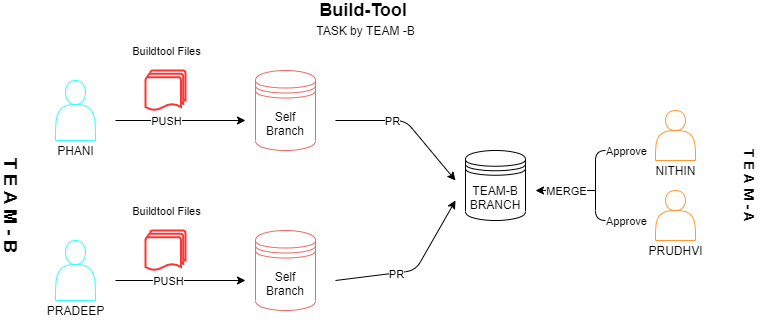

The diagram above was exported from draw.io. Its source (the exported page's mxGraphModel, read from the mxfile embedded in the PNG):
<mxGraphModel dx="899" dy="507" grid="0" gridSize="10" guides="1" tooltips="1" connect="1" arrows="1" fold="1" page="0" pageScale="1" pageWidth="850" pageHeight="1100" background="#FFFFFF" math="0" shadow="0">
  <root>
    <mxCell id="0" />
    <mxCell id="1" parent="0" />
    <mxCell id="Zz1I85nWkrzNHoS06-ME-1" value="" style="shape=actor;whiteSpace=wrap;html=1;strokeColor=#33FFFF;" parent="1" vertex="1">
      <mxGeometry x="80" y="100" width="40" height="60" as="geometry" />
    </mxCell>
    <mxCell id="Zz1I85nWkrzNHoS06-ME-2" value="" style="shape=actor;whiteSpace=wrap;html=1;strokeColor=#33FFFF;" parent="1" vertex="1">
      <mxGeometry x="80" y="260" width="40" height="60" as="geometry" />
    </mxCell>
    <mxCell id="Zz1I85nWkrzNHoS06-ME-3" value="PHANI" style="text;html=1;align=center;verticalAlign=middle;resizable=0;points=[];autosize=1;" parent="1" vertex="1">
      <mxGeometry x="75" y="160" width="50" height="20" as="geometry" />
    </mxCell>
    <mxCell id="Zz1I85nWkrzNHoS06-ME-4" value="PRADEEP&lt;br&gt;" style="text;html=1;align=center;verticalAlign=middle;resizable=0;points=[];autosize=1;" parent="1" vertex="1">
      <mxGeometry x="65" y="320" width="70" height="20" as="geometry" />
    </mxCell>
    <mxCell id="Zz1I85nWkrzNHoS06-ME-5" value="Self Branch" style="shape=datastore;whiteSpace=wrap;html=1;strokeColor=#EA6B66;" parent="1" vertex="1">
      <mxGeometry x="280" y="90" width="60" height="80" as="geometry" />
    </mxCell>
    <mxCell id="Zz1I85nWkrzNHoS06-ME-6" value="Self&lt;br&gt;Branch" style="shape=datastore;whiteSpace=wrap;html=1;strokeColor=#EA6B66;" parent="1" vertex="1">
      <mxGeometry x="280" y="250" width="60" height="80" as="geometry" />
    </mxCell>
    <mxCell id="Zz1I85nWkrzNHoS06-ME-9" value="" style="strokeWidth=2;html=1;shape=mxgraph.flowchart.multi-document;whiteSpace=wrap;strokeColor=#FF3333;" parent="1" vertex="1">
      <mxGeometry x="170" y="90" width="40" height="40" as="geometry" />
    </mxCell>
    <mxCell id="Zz1I85nWkrzNHoS06-ME-10" value="" style="strokeWidth=2;html=1;shape=mxgraph.flowchart.multi-document;whiteSpace=wrap;strokeColor=#FF3333;" parent="1" vertex="1">
      <mxGeometry x="170" y="250" width="40" height="40" as="geometry" />
    </mxCell>
    <mxCell id="Zz1I85nWkrzNHoS06-ME-11" value="" style="endArrow=classic;html=1;" parent="1" edge="1">
      <mxGeometry relative="1" as="geometry">
        <mxPoint x="140" y="140" as="sourcePoint" />
        <mxPoint x="270" y="140" as="targetPoint" />
      </mxGeometry>
    </mxCell>
    <mxCell id="Zz1I85nWkrzNHoS06-ME-17" value="Buildtool Files" style="edgeLabel;html=1;align=center;verticalAlign=middle;resizable=0;points=[];" parent="Zz1I85nWkrzNHoS06-ME-11" vertex="1" connectable="0">
      <mxGeometry x="-0.2685" relative="1" as="geometry">
        <mxPoint x="2" y="-70" as="offset" />
      </mxGeometry>
    </mxCell>
    <mxCell id="Zz1I85nWkrzNHoS06-ME-20" value="PUSH" style="edgeLabel;html=1;align=center;verticalAlign=middle;resizable=0;points=[];" parent="Zz1I85nWkrzNHoS06-ME-11" vertex="1" connectable="0">
      <mxGeometry x="-0.2378" y="-2" relative="1" as="geometry">
        <mxPoint y="-2" as="offset" />
      </mxGeometry>
    </mxCell>
    <mxCell id="Zz1I85nWkrzNHoS06-ME-13" value="" style="endArrow=classic;html=1;" parent="1" edge="1">
      <mxGeometry relative="1" as="geometry">
        <mxPoint x="140" y="300" as="sourcePoint" />
        <mxPoint x="270" y="300" as="targetPoint" />
      </mxGeometry>
    </mxCell>
    <mxCell id="Zz1I85nWkrzNHoS06-ME-18" value="Buildtool Files" style="edgeLabel;html=1;align=center;verticalAlign=middle;resizable=0;points=[];" parent="Zz1I85nWkrzNHoS06-ME-13" vertex="1" connectable="0">
      <mxGeometry x="-0.1916" y="-3" relative="1" as="geometry">
        <mxPoint x="-3" y="-73" as="offset" />
      </mxGeometry>
    </mxCell>
    <mxCell id="Zz1I85nWkrzNHoS06-ME-19" value="PUSH" style="edgeLabel;html=1;align=center;verticalAlign=middle;resizable=0;points=[];" parent="Zz1I85nWkrzNHoS06-ME-13" vertex="1" connectable="0">
      <mxGeometry x="-0.207" y="-1" relative="1" as="geometry">
        <mxPoint y="-1" as="offset" />
      </mxGeometry>
    </mxCell>
    <mxCell id="Zz1I85nWkrzNHoS06-ME-21" value="TEAM-B&lt;br&gt;BRANCH" style="shape=datastore;whiteSpace=wrap;html=1;" parent="1" vertex="1">
      <mxGeometry x="490" y="170" width="60" height="70" as="geometry" />
    </mxCell>
    <mxCell id="Zz1I85nWkrzNHoS06-ME-22" value="" style="shape=actor;whiteSpace=wrap;html=1;strokeColor=#FF9933;" parent="1" vertex="1">
      <mxGeometry x="680" y="130" width="40" height="50" as="geometry" />
    </mxCell>
    <mxCell id="Zz1I85nWkrzNHoS06-ME-23" value="" style="shape=actor;whiteSpace=wrap;html=1;strokeColor=#FF9933;" parent="1" vertex="1">
      <mxGeometry x="680" y="210" width="40" height="50" as="geometry" />
    </mxCell>
    <mxCell id="Zz1I85nWkrzNHoS06-ME-24" value="NITHIN" style="text;html=1;align=center;verticalAlign=middle;resizable=0;points=[];autosize=1;" parent="1" vertex="1">
      <mxGeometry x="670" y="180" width="60" height="20" as="geometry" />
    </mxCell>
    <mxCell id="Zz1I85nWkrzNHoS06-ME-25" value="PRUDHVI" style="text;html=1;align=center;verticalAlign=middle;resizable=0;points=[];autosize=1;" parent="1" vertex="1">
      <mxGeometry x="665" y="260" width="70" height="20" as="geometry" />
    </mxCell>
    <mxCell id="Zz1I85nWkrzNHoS06-ME-26" value="" style="endArrow=classic;html=1;" parent="1" edge="1">
      <mxGeometry width="50" height="50" relative="1" as="geometry">
        <mxPoint x="360" y="140" as="sourcePoint" />
        <mxPoint x="480" y="200" as="targetPoint" />
        <Array as="points">
          <mxPoint x="430" y="140" />
        </Array>
      </mxGeometry>
    </mxCell>
    <mxCell id="Zz1I85nWkrzNHoS06-ME-29" value="PR" style="edgeLabel;html=1;align=center;verticalAlign=middle;resizable=0;points=[];" parent="Zz1I85nWkrzNHoS06-ME-26" vertex="1" connectable="0">
      <mxGeometry x="-0.2499" relative="1" as="geometry">
        <mxPoint as="offset" />
      </mxGeometry>
    </mxCell>
    <mxCell id="Zz1I85nWkrzNHoS06-ME-27" value="" style="endArrow=classic;html=1;" parent="1" edge="1">
      <mxGeometry width="50" height="50" relative="1" as="geometry">
        <mxPoint x="360" y="300" as="sourcePoint" />
        <mxPoint x="480" y="220" as="targetPoint" />
        <Array as="points">
          <mxPoint x="440" y="290" />
        </Array>
      </mxGeometry>
    </mxCell>
    <mxCell id="Zz1I85nWkrzNHoS06-ME-28" value="PR" style="edgeLabel;html=1;align=center;verticalAlign=middle;resizable=0;points=[];" parent="Zz1I85nWkrzNHoS06-ME-27" vertex="1" connectable="0">
      <mxGeometry x="-0.245" y="-1" relative="1" as="geometry">
        <mxPoint as="offset" />
      </mxGeometry>
    </mxCell>
    <mxCell id="Zz1I85nWkrzNHoS06-ME-30" value="" style="endArrow=classic;html=1;" parent="1" edge="1">
      <mxGeometry width="50" height="50" relative="1" as="geometry">
        <mxPoint x="620" y="210" as="sourcePoint" />
        <mxPoint x="560" y="210" as="targetPoint" />
        <Array as="points" />
      </mxGeometry>
    </mxCell>
    <mxCell id="Zz1I85nWkrzNHoS06-ME-34" value="MERGE" style="edgeLabel;html=1;align=center;verticalAlign=middle;resizable=0;points=[];" parent="Zz1I85nWkrzNHoS06-ME-30" vertex="1" connectable="0">
      <mxGeometry x="-0.2848" y="2" relative="1" as="geometry">
        <mxPoint x="-9" y="-2" as="offset" />
      </mxGeometry>
    </mxCell>
    <mxCell id="Zz1I85nWkrzNHoS06-ME-31" value="" style="endArrow=none;html=1;" parent="1" edge="1">
      <mxGeometry width="50" height="50" relative="1" as="geometry">
        <mxPoint x="670" y="240" as="sourcePoint" />
        <mxPoint x="620" y="210" as="targetPoint" />
        <Array as="points">
          <mxPoint x="620" y="240" />
        </Array>
      </mxGeometry>
    </mxCell>
    <mxCell id="Zz1I85nWkrzNHoS06-ME-42" value="Approve" style="edgeLabel;html=1;align=center;verticalAlign=middle;resizable=0;points=[];" parent="Zz1I85nWkrzNHoS06-ME-31" vertex="1" connectable="0">
      <mxGeometry x="-0.6886" y="-1" relative="1" as="geometry">
        <mxPoint x="-8" y="1" as="offset" />
      </mxGeometry>
    </mxCell>
    <mxCell id="Zz1I85nWkrzNHoS06-ME-32" value="" style="endArrow=none;html=1;" parent="1" edge="1">
      <mxGeometry width="50" height="50" relative="1" as="geometry">
        <mxPoint x="620" y="210" as="sourcePoint" />
        <mxPoint x="670" y="170" as="targetPoint" />
        <Array as="points">
          <mxPoint x="620" y="170" />
        </Array>
      </mxGeometry>
    </mxCell>
    <mxCell id="Zz1I85nWkrzNHoS06-ME-41" value="Approve" style="edgeLabel;html=1;align=center;verticalAlign=middle;resizable=0;points=[];" parent="Zz1I85nWkrzNHoS06-ME-32" vertex="1" connectable="0">
      <mxGeometry x="-0.1111" y="-16" relative="1" as="geometry">
        <mxPoint x="30" y="-16" as="offset" />
      </mxGeometry>
    </mxCell>
    <mxCell id="Zz1I85nWkrzNHoS06-ME-35" value="&lt;font style=&quot;font-size: 18px&quot;&gt;&lt;b&gt;T E A M - B&lt;/b&gt;&lt;/font&gt;" style="text;html=1;align=center;verticalAlign=middle;resizable=0;points=[];autosize=1;rotation=90;" parent="1" vertex="1">
      <mxGeometry x="-20" y="215" width="110" height="20" as="geometry" />
    </mxCell>
    <mxCell id="Zz1I85nWkrzNHoS06-ME-38" value="&lt;b&gt;&lt;font style=&quot;font-size: 14px&quot;&gt;T E A M - A&lt;/font&gt;&lt;/b&gt;" style="text;html=1;align=center;verticalAlign=middle;resizable=0;points=[];autosize=1;rotation=90;" parent="1" vertex="1">
      <mxGeometry x="730" y="195" width="90" height="20" as="geometry" />
    </mxCell>
    <mxCell id="Zz1I85nWkrzNHoS06-ME-43" value="&lt;b&gt;&lt;font style=&quot;font-size: 18px&quot;&gt;Build-Tool&amp;nbsp;&lt;/font&gt;&lt;/b&gt;" style="text;html=1;align=center;verticalAlign=middle;resizable=0;points=[];autosize=1;" parent="1" vertex="1">
      <mxGeometry x="335" y="20" width="110" height="20" as="geometry" />
    </mxCell>
    <mxCell id="Zz1I85nWkrzNHoS06-ME-44" value="TASK by TEAM -B" style="text;html=1;align=center;verticalAlign=middle;resizable=0;points=[];autosize=1;" parent="1" vertex="1">
      <mxGeometry x="335" y="40" width="110" height="20" as="geometry" />
    </mxCell>
  </root>
</mxGraphModel>